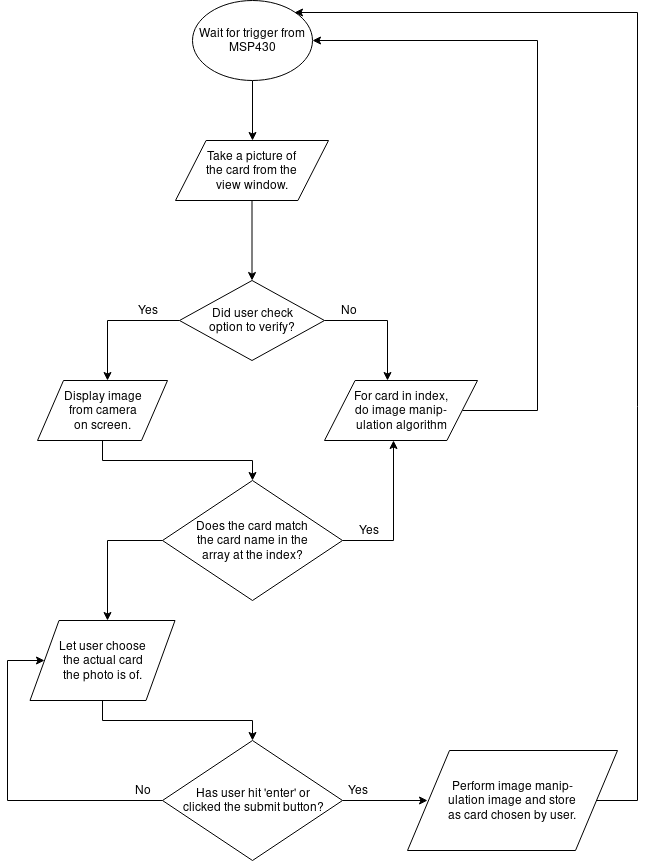

The diagram above was exported from draw.io. Its source (the exported page's mxGraphModel, read from the mxfile embedded in the PNG):
<mxGraphModel dx="1394" dy="760" grid="1" gridSize="10" guides="1" tooltips="1" connect="1" arrows="1" fold="1" page="1" pageScale="1" pageWidth="850" pageHeight="1100" math="0" shadow="0">
  <root>
    <mxCell id="0" />
    <mxCell id="1" parent="0" />
    <mxCell id="Ih_-sTfuX5ZmHW0aGnRT-4" style="edgeStyle=orthogonalEdgeStyle;rounded=0;orthogonalLoop=1;jettySize=auto;html=1;exitX=0.5;exitY=1;exitDx=0;exitDy=0;entryX=0.5;entryY=0;entryDx=0;entryDy=0;" edge="1" parent="1" source="Ih_-sTfuX5ZmHW0aGnRT-1" target="Ih_-sTfuX5ZmHW0aGnRT-3">
      <mxGeometry relative="1" as="geometry" />
    </mxCell>
    <mxCell id="Ih_-sTfuX5ZmHW0aGnRT-1" value="Wait for trigger from MSP430" style="ellipse;whiteSpace=wrap;html=1;" vertex="1" parent="1">
      <mxGeometry x="365" y="20" width="120" height="80" as="geometry" />
    </mxCell>
    <mxCell id="Ih_-sTfuX5ZmHW0aGnRT-6" value="" style="edgeStyle=orthogonalEdgeStyle;rounded=0;orthogonalLoop=1;jettySize=auto;html=1;" edge="1" parent="1" source="Ih_-sTfuX5ZmHW0aGnRT-3">
      <mxGeometry relative="1" as="geometry">
        <mxPoint x="424.5" y="300" as="targetPoint" />
      </mxGeometry>
    </mxCell>
    <mxCell id="Ih_-sTfuX5ZmHW0aGnRT-3" value="&lt;div&gt;Take a picture of &lt;br&gt;&lt;/div&gt;&lt;div&gt;the card from the &lt;br&gt;&lt;/div&gt;&lt;div&gt;view window.&lt;/div&gt;" style="shape=parallelogram;perimeter=parallelogramPerimeter;whiteSpace=wrap;html=1;" vertex="1" parent="1">
      <mxGeometry x="348" y="160" width="153" height="60" as="geometry" />
    </mxCell>
    <mxCell id="Ih_-sTfuX5ZmHW0aGnRT-8" style="edgeStyle=orthogonalEdgeStyle;rounded=0;orthogonalLoop=1;jettySize=auto;html=1;exitX=0;exitY=0.5;exitDx=0;exitDy=0;" edge="1" parent="1" source="Ih_-sTfuX5ZmHW0aGnRT-7">
      <mxGeometry relative="1" as="geometry">
        <mxPoint x="280" y="400" as="targetPoint" />
      </mxGeometry>
    </mxCell>
    <mxCell id="Ih_-sTfuX5ZmHW0aGnRT-10" style="edgeStyle=orthogonalEdgeStyle;rounded=0;orthogonalLoop=1;jettySize=auto;html=1;exitX=1;exitY=0.5;exitDx=0;exitDy=0;" edge="1" parent="1" source="Ih_-sTfuX5ZmHW0aGnRT-7">
      <mxGeometry relative="1" as="geometry">
        <mxPoint x="560" y="400" as="targetPoint" />
      </mxGeometry>
    </mxCell>
    <mxCell id="Ih_-sTfuX5ZmHW0aGnRT-7" value="&lt;div&gt;Did user check&lt;/div&gt;&lt;div&gt;option to verify?&lt;br&gt;&lt;/div&gt;" style="rhombus;whiteSpace=wrap;html=1;" vertex="1" parent="1">
      <mxGeometry x="352" y="300" width="145" height="80" as="geometry" />
    </mxCell>
    <mxCell id="Ih_-sTfuX5ZmHW0aGnRT-11" value="Yes" style="text;html=1;strokeColor=none;fillColor=none;align=center;verticalAlign=middle;whiteSpace=wrap;rounded=0;" vertex="1" parent="1">
      <mxGeometry x="300" y="320" width="40" height="20" as="geometry" />
    </mxCell>
    <mxCell id="Ih_-sTfuX5ZmHW0aGnRT-12" value="No" style="text;html=1;strokeColor=none;fillColor=none;align=center;verticalAlign=middle;whiteSpace=wrap;rounded=0;" vertex="1" parent="1">
      <mxGeometry x="501" y="320" width="40" height="20" as="geometry" />
    </mxCell>
    <mxCell id="Ih_-sTfuX5ZmHW0aGnRT-18" style="edgeStyle=orthogonalEdgeStyle;rounded=0;orthogonalLoop=1;jettySize=auto;html=1;exitX=0.5;exitY=1;exitDx=0;exitDy=0;entryX=0.5;entryY=0;entryDx=0;entryDy=0;" edge="1" parent="1" source="Ih_-sTfuX5ZmHW0aGnRT-13" target="Ih_-sTfuX5ZmHW0aGnRT-16">
      <mxGeometry relative="1" as="geometry" />
    </mxCell>
    <mxCell id="Ih_-sTfuX5ZmHW0aGnRT-13" value="&lt;div&gt;Display image&lt;/div&gt;&lt;div&gt;from camera&lt;/div&gt;&lt;div&gt;on screen.&lt;br&gt;&lt;/div&gt;" style="shape=parallelogram;perimeter=parallelogramPerimeter;whiteSpace=wrap;html=1;" vertex="1" parent="1">
      <mxGeometry x="210" y="400" width="130" height="60" as="geometry" />
    </mxCell>
    <mxCell id="Ih_-sTfuX5ZmHW0aGnRT-15" style="edgeStyle=orthogonalEdgeStyle;rounded=0;orthogonalLoop=1;jettySize=auto;html=1;exitX=1;exitY=0.5;exitDx=0;exitDy=0;entryX=1;entryY=0.5;entryDx=0;entryDy=0;" edge="1" parent="1" source="Ih_-sTfuX5ZmHW0aGnRT-14" target="Ih_-sTfuX5ZmHW0aGnRT-1">
      <mxGeometry relative="1" as="geometry">
        <mxPoint x="720" y="60" as="targetPoint" />
        <Array as="points">
          <mxPoint x="710" y="430" />
          <mxPoint x="710" y="60" />
        </Array>
      </mxGeometry>
    </mxCell>
    <mxCell id="Ih_-sTfuX5ZmHW0aGnRT-14" value="&lt;div&gt;For card in index, &lt;br&gt;&lt;/div&gt;&lt;div&gt;do image manip-&lt;/div&gt;&lt;div&gt;ulation algorithm&lt;/div&gt;" style="shape=parallelogram;perimeter=parallelogramPerimeter;whiteSpace=wrap;html=1;" vertex="1" parent="1">
      <mxGeometry x="497" y="400" width="153" height="60" as="geometry" />
    </mxCell>
    <mxCell id="Ih_-sTfuX5ZmHW0aGnRT-19" style="edgeStyle=orthogonalEdgeStyle;rounded=0;orthogonalLoop=1;jettySize=auto;html=1;exitX=0;exitY=0.5;exitDx=0;exitDy=0;" edge="1" parent="1" source="Ih_-sTfuX5ZmHW0aGnRT-16">
      <mxGeometry relative="1" as="geometry">
        <mxPoint x="280" y="640" as="targetPoint" />
      </mxGeometry>
    </mxCell>
    <mxCell id="Ih_-sTfuX5ZmHW0aGnRT-20" style="edgeStyle=orthogonalEdgeStyle;rounded=0;orthogonalLoop=1;jettySize=auto;html=1;exitX=1;exitY=0.5;exitDx=0;exitDy=0;entryX=0.451;entryY=1;entryDx=0;entryDy=0;entryPerimeter=0;" edge="1" parent="1" source="Ih_-sTfuX5ZmHW0aGnRT-16" target="Ih_-sTfuX5ZmHW0aGnRT-14">
      <mxGeometry relative="1" as="geometry">
        <mxPoint x="570" y="640" as="targetPoint" />
        <Array as="points">
          <mxPoint x="566" y="560" />
        </Array>
      </mxGeometry>
    </mxCell>
    <mxCell id="Ih_-sTfuX5ZmHW0aGnRT-16" value="&lt;div&gt;Does the card match &lt;br&gt;&lt;/div&gt;&lt;div&gt;the card name in the &lt;br&gt;&lt;/div&gt;&lt;div&gt;array at the index?&lt;/div&gt;" style="rhombus;whiteSpace=wrap;html=1;" vertex="1" parent="1">
      <mxGeometry x="335" y="500" width="180" height="120" as="geometry" />
    </mxCell>
    <mxCell id="Ih_-sTfuX5ZmHW0aGnRT-21" value="Yes" style="text;html=1;strokeColor=none;fillColor=none;align=center;verticalAlign=middle;whiteSpace=wrap;rounded=0;" vertex="1" parent="1">
      <mxGeometry x="521" y="540" width="40" height="20" as="geometry" />
    </mxCell>
    <mxCell id="Ih_-sTfuX5ZmHW0aGnRT-31" style="edgeStyle=orthogonalEdgeStyle;rounded=0;orthogonalLoop=1;jettySize=auto;html=1;exitX=0.5;exitY=1;exitDx=0;exitDy=0;entryX=0.5;entryY=0;entryDx=0;entryDy=0;" edge="1" parent="1" source="Ih_-sTfuX5ZmHW0aGnRT-22" target="Ih_-sTfuX5ZmHW0aGnRT-23">
      <mxGeometry relative="1" as="geometry">
        <mxPoint x="400" y="670" as="targetPoint" />
        <Array as="points">
          <mxPoint x="275" y="740" />
          <mxPoint x="425" y="740" />
        </Array>
      </mxGeometry>
    </mxCell>
    <mxCell id="Ih_-sTfuX5ZmHW0aGnRT-22" value="&lt;div&gt;Let user choose &lt;br&gt;&lt;/div&gt;&lt;div&gt;the actual card &lt;br&gt;&lt;/div&gt;&lt;div&gt;the photo is of.&lt;/div&gt;" style="shape=parallelogram;perimeter=parallelogramPerimeter;whiteSpace=wrap;html=1;" vertex="1" parent="1">
      <mxGeometry x="202.5" y="640" width="145" height="80" as="geometry" />
    </mxCell>
    <mxCell id="Ih_-sTfuX5ZmHW0aGnRT-28" style="edgeStyle=orthogonalEdgeStyle;rounded=0;orthogonalLoop=1;jettySize=auto;html=1;exitX=0;exitY=0.5;exitDx=0;exitDy=0;entryX=0;entryY=0.5;entryDx=0;entryDy=0;" edge="1" parent="1" source="Ih_-sTfuX5ZmHW0aGnRT-23" target="Ih_-sTfuX5ZmHW0aGnRT-22">
      <mxGeometry relative="1" as="geometry">
        <mxPoint x="160" y="680" as="targetPoint" />
        <Array as="points">
          <mxPoint x="180" y="820" />
          <mxPoint x="180" y="680" />
        </Array>
      </mxGeometry>
    </mxCell>
    <mxCell id="Ih_-sTfuX5ZmHW0aGnRT-35" style="edgeStyle=orthogonalEdgeStyle;rounded=0;orthogonalLoop=1;jettySize=auto;html=1;exitX=1;exitY=0.5;exitDx=0;exitDy=0;" edge="1" parent="1" source="Ih_-sTfuX5ZmHW0aGnRT-23">
      <mxGeometry relative="1" as="geometry">
        <mxPoint x="600" y="820" as="targetPoint" />
      </mxGeometry>
    </mxCell>
    <mxCell id="Ih_-sTfuX5ZmHW0aGnRT-23" value="&lt;div&gt;Has user hit 'enter' or &lt;br&gt;&lt;/div&gt;&lt;div&gt;clicked the submit button?&lt;/div&gt;" style="rhombus;whiteSpace=wrap;html=1;" vertex="1" parent="1">
      <mxGeometry x="335" y="760" width="180" height="120" as="geometry" />
    </mxCell>
    <mxCell id="Ih_-sTfuX5ZmHW0aGnRT-27" value="Yes" style="text;html=1;strokeColor=none;fillColor=none;align=center;verticalAlign=middle;whiteSpace=wrap;rounded=0;" vertex="1" parent="1">
      <mxGeometry x="510" y="800" width="40" height="20" as="geometry" />
    </mxCell>
    <mxCell id="Ih_-sTfuX5ZmHW0aGnRT-29" value="No" style="text;html=1;strokeColor=none;fillColor=none;align=center;verticalAlign=middle;whiteSpace=wrap;rounded=0;" vertex="1" parent="1">
      <mxGeometry x="295" y="800" width="40" height="20" as="geometry" />
    </mxCell>
    <mxCell id="Ih_-sTfuX5ZmHW0aGnRT-37" style="edgeStyle=orthogonalEdgeStyle;rounded=0;orthogonalLoop=1;jettySize=auto;html=1;exitX=1;exitY=0.5;exitDx=0;exitDy=0;entryX=1;entryY=0;entryDx=0;entryDy=0;" edge="1" parent="1" source="Ih_-sTfuX5ZmHW0aGnRT-36" target="Ih_-sTfuX5ZmHW0aGnRT-1">
      <mxGeometry relative="1" as="geometry">
        <mxPoint x="790" y="30" as="targetPoint" />
        <Array as="points">
          <mxPoint x="810" y="820" />
          <mxPoint x="810" y="32" />
        </Array>
      </mxGeometry>
    </mxCell>
    <mxCell id="Ih_-sTfuX5ZmHW0aGnRT-36" value="&lt;div&gt;Perform image manip-&lt;/div&gt;&lt;div&gt;ulation image and store &lt;br&gt;&lt;/div&gt;&lt;div&gt;as card chosen by user.&lt;/div&gt;" style="shape=parallelogram;perimeter=parallelogramPerimeter;whiteSpace=wrap;html=1;" vertex="1" parent="1">
      <mxGeometry x="580" y="770" width="210" height="100" as="geometry" />
    </mxCell>
  </root>
</mxGraphModel>